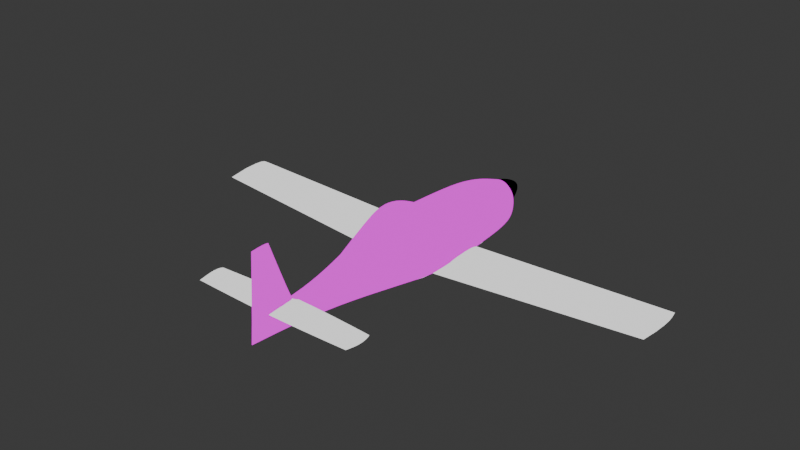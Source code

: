 # Source: model.blend  (saved by Blender 4.4.30; exported with 4.5.12 LTS)
import bpy
from mathutils import Matrix  # noqa: F401  (used for matrix-valued properties, if any)

bpy.ops.wm.read_factory_settings(use_empty=True)
scene = bpy.context.scene
scene.name = 'Scene'

# ---- collections
col_collection = bpy.data.collections.new('Collection'); scene.collection.children.link(col_collection)

# ---- images (referenced by path relative to the original .blend; pixels are not part of the script)
import os
ASSET_DIR = os.environ.get("B2B_ASSET_DIR", "")  # directory of the original .blend (textures are referenced by path, not embedded)
HERE = os.path.dirname(os.path.abspath(__file__))  # packed textures are extracted next to this script under _unpacked/

def load_image(name, relpath, width, height, colorspace="sRGB"):
    """Load a texture the original file referenced (path relative to the .blend, or extracted next to this script)."""
    p = next((c for c in (os.path.join(HERE, relpath), os.path.join(ASSET_DIR, relpath)) if relpath and os.path.exists(c)), "")
    if p:
        img = bpy.data.images.load(p, check_existing=True)
        img.name = name
    else:  # same state as the original file: an image datablock whose file is absent (Cycles renders it pink)
        img = bpy.data.images.new(name, width, height)
        img.source = "FILE"
        img.filepath = "//" + (relpath or name)
    img.colorspace_settings.name = colorspace
    return img
img_texture_png = load_image('texture.png', 'texture.png', 1024, 1024, 'sRGB')

# ---- materials (node trees are filled in below, after node groups)
mat_spinner = bpy.data.materials.new('Spinner')
mat_spinner.diffuse_color = (1.0, 0.0, 0.0, 1.0)
mat_texture = bpy.data.materials.new('Texture')
mat_texture.diffuse_color = (0.0, 1.0, 0.0, 1.0)
mat_canopy = bpy.data.materials.new('Canopy')
mat_canopy.diffuse_color = (0.0, 0.0, 1.0, 1.0)
mat_wing = bpy.data.materials.new('Wing')
mat_wing.diffuse_color = (1.0, 1.0, 0.0, 1.0)
mat_horizontalstabilizer = bpy.data.materials.new('HorizontalStabilizer')
mat_horizontalstabilizer.diffuse_color = (0.0, 1.0, 1.0, 1.0)

# ---- material node trees
mat_spinner.use_nodes = True; mat_spinner.node_tree.nodes.clear()
_N = mat_spinner.node_tree.nodes; _L = mat_spinner.node_tree.links
n0 = _N.new('ShaderNodeOutputMaterial'); n0.name = 'Material Output'; n0.location = (300, 300)
n1 = _N.new('ShaderNodeEmission'); n1.name = 'Emission'; n1.location = (10, 300)
n1.inputs[0].default_value = (0.0, 0.0, 0.0, 1.0)
_L.new(n1.outputs[0], n0.inputs[0])
n0.is_active_output = True
mat_texture.use_nodes = True; mat_texture.node_tree.nodes.clear()
_N = mat_texture.node_tree.nodes; _L = mat_texture.node_tree.links
n0 = _N.new('ShaderNodeOutputMaterial'); n0.name = 'Material Output'; n0.location = (300, 300)
n1 = _N.new('ShaderNodeEmission'); n1.name = 'Emission'; n1.location = (10, 300)
n1.inputs[0].default_value = (0.0, 1.0, 0.0, 1.0)
n2 = _N.new('ShaderNodeTexImage'); n2.name = 'Image Texture'; n2.location = (-25, 105)
n2.image = img_texture_png
n3 = _N.new('ShaderNodeEmission'); n3.name = 'Emission.001'; n3.location = (292, 104)
n4 = _N.new('ShaderNodeOutputMaterial'); n4.name = 'Material Output.001'; n4.location = (476, 109)
_L.new(n1.outputs[0], n0.inputs[0])
_L.new(n2.outputs[0], n3.inputs[0])
_L.new(n3.outputs[0], n4.inputs[0])
n4.is_active_output = True
mat_canopy.use_nodes = True; mat_canopy.node_tree.nodes.clear()
_N = mat_canopy.node_tree.nodes; _L = mat_canopy.node_tree.links
n0 = _N.new('ShaderNodeOutputMaterial'); n0.name = 'Material Output'; n0.location = (300, 300)
n1 = _N.new('ShaderNodeEmission'); n1.name = 'Emission'; n1.location = (10, 300)
n1.inputs[0].default_value = (0.0, 0.0, 1.0, 1.0)
_L.new(n1.outputs[0], n0.inputs[0])
n0.is_active_output = True
mat_wing.use_nodes = True; mat_wing.node_tree.nodes.clear()
_N = mat_wing.node_tree.nodes; _L = mat_wing.node_tree.links
n0 = _N.new('ShaderNodeOutputMaterial'); n0.name = 'Material Output'; n0.location = (300, 300)
n1 = _N.new('ShaderNodeEmission'); n1.name = 'Emission'; n1.location = (10, 300)
_L.new(n1.outputs[0], n0.inputs[0])
n0.is_active_output = True
mat_horizontalstabilizer.use_nodes = True; mat_horizontalstabilizer.node_tree.nodes.clear()
_N = mat_horizontalstabilizer.node_tree.nodes; _L = mat_horizontalstabilizer.node_tree.links
n0 = _N.new('ShaderNodeOutputMaterial'); n0.name = 'Material Output'; n0.location = (300, 300)
n1 = _N.new('ShaderNodeEmission'); n1.name = 'Emission'; n1.location = (10, 300)
_L.new(n1.outputs[0], n0.inputs[0])
n0.is_active_output = True

# ---- world
world_world = bpy.data.worlds.new('World'); scene.world = world_world
world_world.use_nodes = True; world_world.node_tree.nodes.clear()
_N = world_world.node_tree.nodes; _L = world_world.node_tree.links
n0 = _N.new('ShaderNodeOutputWorld'); n0.name = 'World Output'; n0.location = (300, 300)
n1 = _N.new('ShaderNodeBackground'); n1.name = 'Background'; n1.location = (10, 300)
n1.inputs[0].default_value = (0.05088, 0.05088, 0.05088, 1.0)
_L.new(n1.outputs[0], n0.inputs[0])
n0.is_active_output = True
world_world.color = (0.05088, 0.05088, 0.05088)
world_world.sun_shadow_jitter_overblur = 0.0

# ---- meshes
me_cube = bpy.data.meshes.new('Cube')
me_cube.from_pydata([(-24.9, 5.021, -7.821), (-24.9, 5.021, 6.793), (-23.19, 5.021, 10.66), (-11.3, 60.59, -15.21), (-23.26, 60.59, -6.108), (-17.28, 60.59, -14.22), (-21.66, 60.59, -10.31), (-23.26, 60.59, 4.206), (-11.3, 60.59, 13.37), (-21.66, 60.59, 9.169), (-17.28, 60.59, 12.39), (24.9, 5.021, -7.821), (24.9, 5.021, 6.793), (23.19, 5.021, 10.66), (23.26, 60.59, -6.108), (-18.69, -8.019, 22.41), (-7.785, -8.019, 27.29), (11.3, 60.59, -15.21), (-15.36, -8.019, 25.57), (21.66, 60.59, -10.31), (17.32, 60.47, -14.22), (-8.3, 7.216, 24.28), (-18.94, 6.294, 19.85), (11.3, 60.59, 13.37), (23.26, 60.59, 4.206), (-15.83, 6.963, 22.98), (17.28, 60.59, 12.39), (19.25, 6.294, 19.85), (8.606, 7.216, 24.28), (21.66, 60.59, 9.169), (1.966, 94.49, 9.175), (16.13, 6.963, 22.98), (-1.966, 94.49, 9.175), (8.092, -8.019, 27.29), (-5.598, 94.49, 7.67), (19.0, -8.019, 22.41), (-8.378, 94.49, 4.89), (15.67, -8.019, 25.57), (-9.882, 94.49, 1.258), (-17.01, -20.78, 20.66), (-6.819, -20.78, 25.13), (-9.882, 94.49, -2.673), (-8.378, 94.49, -6.306), (-13.89, -20.78, 23.82), (7.126, -20.78, 25.13), (-5.598, 94.49, -9.086), (17.31, -20.78, 20.66), (-1.966, 94.49, -10.59), (14.19, -20.78, 23.82), (1.966, 94.49, -10.59), (5.598, 94.49, -9.086), (8.378, 94.49, -6.306), (9.882, 94.49, -2.673), (9.882, 94.49, 1.258), (8.378, 94.49, 4.89), (5.598, 94.49, 7.67), (-8.911, 78.62, -14.3), (-20.65, 78.62, -5.468), (-14.78, 78.62, -13.3), (-19.08, 78.62, -10.09), (-20.65, 78.62, 3.016), (-8.911, 78.62, 11.78), (-19.08, 78.62, 7.59), (-14.78, 78.62, 10.78), (20.65, 78.62, -5.468), (8.911, 78.62, -14.3), (19.08, 78.62, -10.09), (14.83, 78.5, -13.3), (8.911, 78.62, 11.78), (20.65, 78.62, 3.016), (14.78, 78.62, 10.78), (19.08, 78.62, 7.59), (-6.039, 88.48, -12.53), (-16.08, 88.48, -4.127), (-11.06, 88.48, -11.58), (-14.74, 88.48, -8.594), (-16.08, 88.48, 1.966), (-6.039, 88.48, 10.37), (-14.74, 88.48, 6.435), (-11.06, 88.48, 9.42), (16.08, 88.48, -4.127), (6.039, 88.48, -12.53), (14.74, 88.48, -8.594), (11.06, 88.48, -11.58), (6.039, 88.48, 10.37), (16.08, 88.48, 1.966), (11.06, 88.48, 9.42), (14.74, 88.48, 6.435), (-2.606, -113.2, -4.217), (-0.7678, -113.2, -8.175), (-2.359, -113.2, -6.196), (-1.687, -113.2, -7.645), (-2.606, -113.2, 3.262), (0.7678, -113.2, -8.175), (2.606, -113.2, -4.217), (1.687, -113.2, -7.645), (2.359, -113.2, -6.196), (2.606, -113.2, 3.262), (-3.711e-07, -136.4, -7.73), (-3.711e-07, -136.1, -3.907), (-3.711e-07, -136.4, -7.218), (-3.711e-07, -136.3, -5.818), (-3.711e-07, -135.5, 3.316), (-4.021e-07, -135.1, 7.139), (-3.711e-07, -135.3, 5.228), (23.5, -16.09, -6.885), (23.5, -16.09, 6.723), (-11.24, -16.09, -14.09), (11.24, -16.09, -14.09), (21.86, -16.09, -10.28), (-23.5, -16.09, 6.723), (-23.5, -16.09, -6.885), (-21.86, -16.09, -10.28), (-17.37, -16.09, -13.12), (17.37, -16.09, -13.12), (21.86, -16.09, 10.32), (-21.86, -16.09, 10.32), (17.22, -43.85, 5.128), (7.904, -43.85, -11.26), (-17.22, -43.85, -5.589), (-12.56, -43.85, -10.5), (12.56, -43.85, -10.5), (-15.97, -43.85, 7.965), (17.22, -43.85, -5.589), (-7.904, -43.85, -11.26), (15.97, -43.85, -8.426), (-17.22, -43.85, 5.128), (-15.97, -43.85, -8.426), (15.97, -43.85, 7.965), (2.927, -73.79, 8.401), (9.411, -73.79, 3.84), (-6.169, -73.79, 7.79), (2.927, -73.79, -9.341), (-9.411, -73.79, -4.779), (-6.169, -73.79, -8.73), (6.169, -73.79, -8.73), (-8.542, -73.79, 6.121), (6.169, -73.79, 7.79), (9.411, -73.79, -4.779), (-2.927, -73.79, 8.401), (-2.927, -73.79, -9.341), (8.542, -73.79, -7.06), (-9.411, -73.79, 3.84), (-8.542, -73.79, -7.06), (8.542, -73.79, 6.121), (0.79, 110.5, 3.264), (-0.79, 110.5, 3.264), (-2.25, 110.5, 2.659), (-3.367, 110.5, 1.542), (-3.972, 110.5, 0.08228), (-3.972, 110.5, -1.498), (-3.367, 110.5, -2.958), (-2.25, 110.5, -4.075), (-0.79, 110.5, -4.679), (0.79, 110.5, -4.679), (2.25, 110.5, -4.075), (3.367, 110.5, -2.958), (3.972, 110.5, -1.498), (3.972, 110.5, 0.08228), (3.367, 110.5, 1.542), (2.25, 110.5, 2.659), (0.0, 113.5, -0.7077), (6.629, 102.3, -5.137), (4.429, 102.3, -7.337), (-7.819, 102.3, 0.8476), (-6.629, 102.3, 3.722), (7.819, 102.3, -2.263), (-7.819, 102.3, -2.263), (7.819, 102.3, 0.8476), (-6.629, 102.3, -5.137), (6.629, 102.3, 3.722), (-4.429, 102.3, -7.337), (4.429, 102.3, 5.921), (-1.555, 102.3, -8.527), (-1.555, 102.3, 7.112), (1.555, 102.3, 7.112), (1.555, 102.3, -8.527), (-4.429, 102.3, 5.921), (-0.7678, -124.5, 48.56), (0.7678, -124.5, 48.56), (-3.711e-07, -132.2, 48.48), (0.4548, -121.0, 48.56), (-0.5109, -121.0, 48.56), (0.0, -119.3, 48.56), (17.64, 45.43, -14.3), (-11.52, 45.41, -15.3), (11.52, 45.41, -15.3), (-22.07, 45.55, -10.68), (-17.61, 45.44, -14.3), (22.07, 45.54, -10.68), (-24.13, 5.021, -9.559), (-24.17, 12.28, -8.838), (-22.28, 37.83, -10.88), (-24.22, 14.49, -8.527), (-23.92, 23.95, -8.294), (-23.1, 33.83, -9.342), (-23.49, 30.72, -8.668), (22.28, 37.83, -10.88), (24.17, 5.021, -9.469), (24.22, 14.49, -8.527), (23.92, 23.95, -8.294), (23.49, 30.72, -8.668), (23.1, 33.83, -9.342), (22.41, -7.262, -10.87), (-22.41, -7.256, -10.87), (-6.089, 23.84, 14.14), (6.395, 23.84, 14.14), (-17.55, 17.28, 13.36), (-11.85, 22.08, 14.17), (-19.46, 5.021, 12.91), (11.85, 22.19, 14.17), (17.84, 17.36, 13.31), (19.8, 5.021, 12.71), (-19.29, -8.019, 12.29), (-18.16, -16.09, 11.83), (18.48, -16.09, 11.64), (19.61, -8.019, 12.07), (-17.55, -20.78, 11.48), (-12.83, -43.85, 9.877), (17.87, -20.78, 11.3), (13.15, -43.85, 9.683), (-3.398, -68.86, 8.675), (3.398, -68.86, 8.675), (-9.728, -59.0, 8.62), (9.909, -59.66, 8.413), (-7.788, -63.23, 8.688), (-5.194, -67.47, 8.732), (5.291, -67.47, 8.686), (8.735, -63.14, 8.694), (4.304, -99.67, 6.471), (3.905, -103.3, 5.475), (-3.895, -103.4, 5.46), (-3.034, -103.3, 7.364), (-3.605, -99.62, 6.471), (2.411, -113.2, 4.828), (3.576, -106.5, 4.87), (2.826, -110.9, 4.673), (-2.411, -113.2, 4.825), (-2.792, -110.9, 4.673), (-3.477, -106.5, 4.87), (-1.944, -117.1, 5.239), (-0.9715, -124.4, 6.402), (-1.421, -119.4, 7.198), (2.152, -115.4, 4.979), (1.949, -117.0, 5.239), (1.115, -124.4, 6.402), (1.418, -119.4, 7.198), (-2.13, -115.4, 4.979), (-1.769, -115.5, 7.821), (-1.959, -113.4, 7.962), (1.77, -115.5, 7.821), (1.959, -113.4, 7.965), (-1.404, -104.3, 7.571), (-1.721, -111.0, 8.13), (-1.307, -106.4, 7.933), (1.246, -106.4, 7.933), (1.7, -111.0, 8.13), (1.36, -104.4, 7.572), (0.0, -104.6, 7.623), (3.018, -103.3, 7.367)], [], [(210, 23, 8, 208, 205, 206), (0, 1, 7, 4), (14, 24, 12, 11), (3, 185, 188, 5), (5, 188, 187, 6), (193, 191, 190, 0, 4, 6, 187, 192, 195, 196, 194), (208, 8, 10, 207), (209, 207, 10, 9, 2), (2, 9, 7, 1), (202, 197, 189, 19, 14, 11, 198, 199, 200, 201), (211, 26, 23, 210), (211, 212, 13, 29, 26), (29, 13, 12, 24), (3, 17, 186, 185), (9, 10, 63, 62), (23, 26, 70, 68), (24, 14, 64, 69), (19, 20, 67, 66), (17, 3, 56, 65), (7, 9, 62, 60), (5, 6, 59, 58), (26, 29, 71, 70), (10, 8, 61, 63), (14, 19, 66, 64), (4, 7, 60, 57), (8, 23, 68, 61), (6, 4, 57, 59), (20, 17, 65, 67), (3, 5, 58, 56), (29, 24, 69, 71), (63, 61, 77, 79), (71, 69, 85, 87), (62, 63, 79, 78), (65, 56, 72, 81), (60, 62, 78, 76), (57, 60, 76, 73), (67, 65, 81, 83), (61, 68, 84, 77), (66, 67, 83, 82), (56, 58, 74, 72), (69, 64, 80, 85), (64, 66, 82, 80), (58, 59, 75, 74), (68, 70, 86, 84), (59, 57, 73, 75), (70, 71, 87, 86), (84, 86, 55, 30), (86, 87, 54, 55), (87, 85, 53, 54), (85, 80, 52, 53), (80, 82, 51, 52), (82, 83, 50, 51), (83, 81, 49, 50), (81, 72, 47, 49), (72, 74, 45, 47), (74, 75, 42, 45), (75, 73, 41, 42), (73, 76, 38, 41), (76, 78, 36, 38), (78, 79, 34, 36), (79, 77, 32, 34), (77, 84, 30, 32), (138, 130, 97, 94), (140, 132, 93, 89), (141, 138, 94, 96), (142, 133, 88, 92), (143, 134, 91, 90), (132, 135, 95, 93), (230, 144, 137, 259, 229), (233, 232, 131, 136, 231), (133, 143, 90, 88), (234, 97, 130, 144, 230, 235, 236), (135, 141, 96, 95), (134, 140, 89, 91), (231, 136, 142, 92, 237, 238, 239), (88, 90, 101, 99), (241, 240, 104, 103, 242), (104, 102, 97, 234, 243, 244), (103, 104, 244, 245, 246), (89, 93, 98), (247, 237, 92, 102, 104, 240), (92, 88, 99, 102), (93, 95, 100, 98), (95, 96, 101, 100), (91, 89, 98, 100), (94, 97, 102, 99), (96, 94, 99, 101), (90, 91, 100, 101), (2, 1, 110, 116), (12, 13, 115, 106), (204, 112, 111, 0, 190), (213, 209, 2, 116, 214), (216, 215, 115, 13, 212), (1, 0, 111, 110), (198, 11, 105, 109, 203), (11, 12, 106, 105), (116, 110, 126, 122), (113, 107, 124, 120), (114, 109, 125, 121), (106, 115, 128, 117), (111, 112, 127, 119), (217, 214, 116, 122, 218), (220, 128, 115, 215, 219), (108, 114, 121, 118), (112, 113, 120, 127), (110, 111, 119, 126), (109, 105, 123, 125), (107, 108, 118, 124), (105, 106, 117, 123), (122, 126, 142, 136), (120, 124, 140, 134), (121, 125, 141, 135), (117, 128, 144, 130), (119, 127, 143, 133), (139, 129, 222, 221), (223, 218, 122, 136, 131, 225), (224, 228, 137, 144, 128, 220), (118, 121, 135, 132), (127, 120, 134, 143), (126, 119, 133, 142), (125, 123, 138, 141), (124, 118, 132, 140), (226, 225, 131, 139, 221), (123, 117, 130, 138), (227, 222, 129, 137, 228), (162, 163, 155, 156), (164, 165, 148, 149), (166, 162, 156, 157), (167, 164, 149, 150), (168, 166, 157, 158), (169, 167, 150, 151), (170, 168, 158, 159), (171, 169, 151, 152), (172, 170, 159, 160), (173, 171, 152, 153), (174, 175, 145, 146), (175, 172, 160, 145), (176, 173, 153, 154), (177, 174, 146, 147), (163, 176, 154, 155), (165, 177, 147, 148), (153, 152, 161), (146, 145, 161), (145, 160, 161), (154, 153, 161), (147, 146, 161), (155, 154, 161), (148, 147, 161), (156, 155, 161), (149, 148, 161), (157, 156, 161), (150, 149, 161), (158, 157, 161), (151, 150, 161), (159, 158, 161), (152, 151, 161), (160, 159, 161), (36, 34, 177, 165), (50, 49, 176, 163), (34, 32, 174, 177), (49, 47, 173, 176), (30, 55, 172, 175), (32, 30, 175, 174), (47, 45, 171, 173), (55, 54, 170, 172), (45, 42, 169, 171), (54, 53, 168, 170), (42, 41, 167, 169), (53, 52, 166, 168), (41, 38, 164, 167), (52, 51, 162, 166), (38, 36, 165, 164), (51, 50, 163, 162), (180, 178, 249, 248, 242, 103), (250, 251, 179, 180, 103, 246), (139, 131, 232, 252), (182, 254, 253, 249, 178), (255, 181, 179, 251, 256), (257, 129, 139, 252, 258), (259, 137, 129, 257), (258, 183, 181, 255), (182, 178, 180, 179, 181, 183), (183, 258, 254, 182), (184, 186, 17, 20), (189, 184, 20, 19), (217, 39, 15, 213, 214), (22, 207, 209), (33, 16, 40, 44), (223, 39, 217, 218), (211, 27, 212), (215, 216, 35, 46, 219), (15, 22, 209, 213), (212, 27, 35, 216), (16, 33, 28, 21), (205, 21, 28, 206), (219, 46, 224, 220), (22, 15, 18, 25), (25, 18, 16, 21), (35, 27, 31, 37), (37, 31, 28, 33), (25, 208, 207, 22), (208, 25, 21, 205), (210, 31, 27, 211), (28, 31, 210, 206), (46, 35, 37, 48), (48, 37, 33, 44), (15, 39, 43, 18), (18, 43, 40, 16), (224, 46, 48, 228), (228, 48, 44, 227), (226, 40, 43, 225), (225, 43, 39, 223), (226, 221, 222, 227, 44, 40)])
me_cube.polygons.foreach_set('material_index', [1, 1, 1, 1, 1, 1, 1, 1, 1, 1, 1, 1, 1, 1, 1, 1, 1, 1, 1, 1, 1, 1, 1, 1, 1, 1, 1, 1, 1, 1, 1, 1, 1, 1, 1, 1, 1, 1, 1, 1, 1, 1, 1, 1, 1, 1, 1, 1, 1, 1, 1, 1, 1, 1, 1, 1, 1, 1, 1, 1, 1, 1, 1, 1, 1, 1, 1, 1, 1, 1, 1, 1, 1, 1, 1, 1, 1, 1, 1, 1, 1, 1, 1, 1, 1, 1, 1, 1, 1, 1, 1, 1, 1, 1, 1, 1, 1, 1, 1, 1, 1, 1, 1, 1, 1, 1, 1, 1, 1, 1, 1, 1, 1, 1, 1, 1, 1, 1, 1, 1, 1, 1, 1, 1, 1, 0, 0, 0, 0, 0, 0, 0, 0, 0, 0, 0, 0, 0, 0, 0, 0, 0, 0, 0, 0, 0, 0, 0, 0, 0, 0, 0, 0, 0, 0, 0, 0, 0, 0, 0, 0, 0, 0, 0, 0, 0, 0, 0, 0, 0, 0, 0, 0, 1, 1, 1, 1, 1, 1, 1, 1, 1, 1, 1, 1, 1, 1, 1, 1, 1, 1, 1, 1, 1, 1, 1, 1, 1, 1, 1, 1, 1, 1, 1, 1, 1, 1, 1, 1, 1, 1, 1, 1])
_k = {(206, 210): 1.0, (205, 208): 1.0, (205, 206): 1.0, (185, 188): 1.0, (187, 188): 1.0, (193, 194): 1.0, (191, 193): 1.0, (190, 191): 1.0, (187, 192): 1.0, (192, 195): 1.0, (195, 196): 1.0, (194, 196): 1.0, (207, 208): 1.0, (207, 209): 1.0, (201, 202): 1.0, (197, 202): 1.0, (189, 197): 1.0, (198, 199): 1.0, (199, 200): 1.0, (200, 201): 1.0, (210, 211): 1.0, (211, 212): 1.0, (185, 186): 1.0, (30, 55): 1.0, (54, 55): 1.0, (53, 54): 1.0, (52, 53): 1.0, (51, 52): 1.0, (50, 51): 1.0, (49, 50): 1.0, (47, 49): 1.0, (45, 47): 1.0, (42, 45): 1.0, (41, 42): 1.0, (38, 41): 1.0, (36, 38): 1.0, (34, 36): 1.0, (32, 34): 1.0, (30, 32): 1.0, (231, 239): 1.0, (229, 230): 1.0, (232, 233): 1.0, (231, 233): 1.0, (230, 235): 1.0, (235, 236): 1.0, (234, 236): 1.0, (237, 238): 1.0, (238, 239): 1.0, (99, 101): 1.0, (240, 241): 1.0, (103, 104): 1.0, (241, 242): 1.0, (102, 104): 1.0, (234, 243): 1.0, (243, 244): 1.0, (244, 245): 1.0, (245, 246): 1.0, (237, 247): 1.0, (240, 247): 1.0, (99, 102): 1.0, (98, 100): 1.0, (100, 101): 1.0, (190, 204): 1.0, (112, 204): 1.0, (213, 214): 1.0, (209, 213): 1.0, (212, 216): 1.0, (215, 216): 1.0, (198, 203): 1.0, (109, 203): 1.0, (107, 113): 1.0, (109, 114): 1.0, (217, 218): 1.0, (214, 217): 1.0, (219, 220): 1.0, (215, 219): 1.0, (108, 114): 1.0, (112, 113): 1.0, (107, 108): 1.0, (221, 222): 1.0, (223, 225): 1.0, (218, 223): 1.0, (220, 224): 1.0, (224, 228): 1.0, (221, 226): 1.0, (225, 226): 1.0, (227, 228): 1.0, (222, 227): 1.0, (103, 180): 1.0, (178, 180): 1.0, (248, 249): 1.0, (242, 248): 1.0, (250, 251): 1.0, (179, 180): 1.0, (246, 250): 1.0, (178, 182): 1.0, (253, 254): 1.0, (249, 253): 1.0, (255, 256): 1.0, (179, 181): 1.0, (251, 256): 1.0, (257, 258): 1.0, (252, 258): 1.0, (257, 259): 1.0, (181, 183): 1.0, (182, 183): 1.0, (184, 186): 1.0, (184, 189): 1.0, (255, 258): 1.0, (229, 259): 1.0, (254, 258): 1.0, (232, 252): 1.0}
me_cube.attributes.new('crease_edge', 'FLOAT', 'EDGE').data.foreach_set('value', [_k.get((min(e.vertices), max(e.vertices)), 0.0) for e in me_cube.edges])
_uv = me_cube.uv_layers.new(name='UVMap')
_uv.uv.foreach_set('vector', [0.2469, 0.6611, 0.2393, 0.8229, 0.1515, 0.8224, 0.1466, 0.6612, 0.1717, 0.6696, 0.2209, 0.667, 0.01008, 0.5907, 0.07184, 0.606, 0.08456, 0.8267, 0.04073, 0.835, 0.3508, 0.8373, 0.3067, 0.8282, 0.3227, 0.6055, 0.3855, 0.5908, 0.6392, 0.8319, 0.6413, 0.7694, 0.6672, 0.7702, 0.664, 0.8326, 0.664, 0.8326, 0.6672, 0.7702, 0.6911, 0.7716, 0.688, 0.8341, 0.01048, 0.632, 0.008115, 0.6225, 0.001891, 0.5872, 0.01008, 0.5907, 0.04073, 0.835, 0.02093, 0.8393, 0.01262, 0.7708, 0.008549, 0.7365, 0.01434, 0.7179, 0.0163, 0.7036, 0.01533, 0.6733, 0.1466, 0.6612, 0.1515, 0.8224, 0.1276, 0.8226, 0.1204, 0.6393, 0.1055, 0.611, 0.1204, 0.6393, 0.1276, 0.8226, 0.1061, 0.8238, 0.08897, 0.61, 0.08897, 0.61, 0.1061, 0.8238, 0.08456, 0.8267, 0.07184, 0.606, 0.3792, 0.7193, 0.3848, 0.7382, 0.3802, 0.7728, 0.3707, 0.842, 0.3508, 0.8373, 0.3855, 0.5908, 0.3935, 0.5873, 0.3845, 0.6325, 0.3789, 0.6742, 0.3775, 0.7048, 0.2748, 0.6392, 0.2635, 0.8235, 0.2393, 0.8229, 0.2469, 0.6611, 0.2748, 0.6392, 0.2902, 0.6105, 0.3054, 0.6094, 0.2851, 0.825, 0.2635, 0.8235, 0.2851, 0.825, 0.3054, 0.6094, 0.3227, 0.6055, 0.3067, 0.8282, 0.6392, 0.8319, 0.5473, 0.8316, 0.5454, 0.7694, 0.6413, 0.7694, 0.1061, 0.8238, 0.1276, 0.8226, 0.1364, 0.8933, 0.1156, 0.8946, 0.2393, 0.8229, 0.2635, 0.8235, 0.2535, 0.8943, 0.2302, 0.8946, 0.3067, 0.8282, 0.3508, 0.8373, 0.3257, 0.913, 0.2928, 0.9007, 0.4987, 0.8336, 0.5225, 0.8316, 0.5336, 0.904, 0.5121, 0.907, 0.5473, 0.8316, 0.6392, 0.8319, 0.6285, 0.9044, 0.5576, 0.904, 0.08456, 0.8267, 0.1061, 0.8238, 0.1156, 0.8946, 0.09717, 0.899, 0.664, 0.8326, 0.688, 0.8341, 0.6741, 0.9079, 0.6524, 0.9052, 0.2635, 0.8235, 0.2851, 0.825, 0.2743, 0.896, 0.2535, 0.8943, 0.1276, 0.8226, 0.1515, 0.8224, 0.1597, 0.8939, 0.1364, 0.8933, 0.3508, 0.8373, 0.3707, 0.842, 0.3458, 0.9229, 0.3257, 0.913, 0.04073, 0.835, 0.08456, 0.8267, 0.09717, 0.899, 0.06429, 0.9107, 0.1515, 0.8224, 0.2393, 0.8229, 0.2302, 0.8946, 0.1597, 0.8939, 0.02093, 0.8393, 0.04073, 0.835, 0.06429, 0.9107, 0.04412, 0.9201, 0.5225, 0.8316, 0.5473, 0.8316, 0.5576, 0.904, 0.5336, 0.904, 0.6392, 0.8319, 0.664, 0.8326, 0.6524, 0.9052, 0.6285, 0.9044, 0.2851, 0.825, 0.3067, 0.8282, 0.2928, 0.9007, 0.2743, 0.896, 0.1364, 0.8933, 0.1597, 0.8939, 0.1683, 0.9352, 0.1476, 0.9333, 0.2743, 0.896, 0.2928, 0.9007, 0.278, 0.9421, 0.2603, 0.9356, 0.1156, 0.8946, 0.1364, 0.8933, 0.1476, 0.9333, 0.1289, 0.9343, 0.5576, 0.904, 0.6285, 0.9044, 0.6171, 0.9444, 0.5685, 0.944, 0.09717, 0.899, 0.1156, 0.8946, 0.1289, 0.9343, 0.1111, 0.9405, 0.06429, 0.9107, 0.09717, 0.899, 0.1111, 0.9405, 0.08789, 0.952, 0.5336, 0.904, 0.5576, 0.904, 0.5685, 0.944, 0.5482, 0.9442, 0.1597, 0.8939, 0.2302, 0.8946, 0.2203, 0.9357, 0.1683, 0.9352, 0.5121, 0.907, 0.5336, 0.904, 0.5482, 0.9442, 0.5294, 0.9486, 0.6285, 0.9044, 0.6524, 0.9052, 0.6374, 0.9449, 0.6171, 0.9444, 0.2928, 0.9007, 0.3257, 0.913, 0.3012, 0.9541, 0.278, 0.9421, 0.3257, 0.913, 0.3458, 0.9229, 0.3185, 0.9667, 0.3012, 0.9541, 0.6524, 0.9052, 0.6741, 0.9079, 0.6563, 0.9494, 0.6374, 0.9449, 0.2302, 0.8946, 0.2535, 0.8943, 0.2415, 0.9342, 0.2203, 0.9357, 0.04412, 0.9201, 0.06429, 0.9107, 0.08789, 0.952, 0.07036, 0.9642, 0.2535, 0.8943, 0.2743, 0.896, 0.2603, 0.9356, 0.2415, 0.9342, 0.2203, 0.9357, 0.2415, 0.9342, 0.2229, 0.9663, 0.2035, 0.9655, 0.2415, 0.9342, 0.2603, 0.9356, 0.2418, 0.9698, 0.2229, 0.9663, 0.2603, 0.9356, 0.278, 0.9421, 0.2597, 0.9764, 0.2418, 0.9698, 0.278, 0.9421, 0.3012, 0.9541, 0.2758, 0.9863, 0.2597, 0.9764, 0.3012, 0.9541, 0.3185, 0.9667, 0.2896, 0.9994, 0.2758, 0.9863, 0.5294, 0.9486, 0.5482, 0.9442, 0.5681, 0.9724, 0.5526, 0.9782, 0.5482, 0.9442, 0.5685, 0.944, 0.5845, 0.9703, 0.5681, 0.9724, 0.5685, 0.944, 0.6171, 0.9444, 0.6008, 0.9707, 0.5845, 0.9703, 0.6171, 0.9444, 0.6374, 0.9449, 0.6172, 0.973, 0.6008, 0.9707, 0.6374, 0.9449, 0.6563, 0.9494, 0.6327, 0.9789, 0.6172, 0.973, 0.07036, 0.9642, 0.08789, 0.952, 0.1126, 0.9845, 0.09867, 0.9973, 0.08789, 0.952, 0.1111, 0.9405, 0.1288, 0.9749, 0.1126, 0.9845, 0.1111, 0.9405, 0.1289, 0.9343, 0.1467, 0.9686, 0.1288, 0.9749, 0.1289, 0.9343, 0.1476, 0.9333, 0.1656, 0.9653, 0.1467, 0.9686, 0.1476, 0.9333, 0.1683, 0.9352, 0.1849, 0.9645, 0.1656, 0.9653, 0.1683, 0.9352, 0.2203, 0.9357, 0.2035, 0.9655, 0.1849, 0.9645, 0.3088, 0.266, 0.2641, 0.2729, 0.2284, 0.1016, 0.2671, 0.09784, 0.6071, 0.2566, 0.5832, 0.2566, 0.592, 0.09494, 0.5983, 0.09494, 0.3218, 0.2634, 0.3088, 0.266, 0.2671, 0.09784, 0.2775, 0.09668, 0.1271, 0.2736, 0.08227, 0.2675, 0.1199, 0.0989, 0.1586, 0.1021, 0.6324, 0.2559, 0.6206, 0.2565, 0.6026, 0.09488, 0.6091, 0.09448, 0.5832, 0.2566, 0.5697, 0.2565, 0.5877, 0.09489, 0.592, 0.09494, 0.2191, 0.1454, 0.2495, 0.274, 0.2309, 0.2748, 0.209, 0.1468, 0.2174, 0.1618, 0.1733, 0.1623, 0.1798, 0.1472, 0.1604, 0.2751, 0.1416, 0.2746, 0.1685, 0.1451, 0.08227, 0.2675, 0.06929, 0.265, 0.1095, 0.09788, 0.1199, 0.0989, 0.22, 0.1022, 0.2284, 0.1016, 0.2641, 0.2729, 0.2495, 0.274, 0.2191, 0.1454, 0.2209, 0.1312, 0.2222, 0.1119, 0.5697, 0.2565, 0.5579, 0.2559, 0.5812, 0.09448, 0.5877, 0.09489, 0.6206, 0.2565, 0.6071, 0.2566, 0.5983, 0.09494, 0.6026, 0.09488, 0.1685, 0.1451, 0.1416, 0.2746, 0.1271, 0.2736, 0.1586, 0.1021, 0.167, 0.1026, 0.1651, 0.1123, 0.167, 0.1316, 0.1199, 0.0989, 0.1095, 0.09788, 0.1323, 0.002762, 0.1409, 0.003726, 0.1821, 0.05596, 0.171, 0.08632, 0.182, 0.008297, 0.1906, 0.009247, 0.1836, 0.07738, 0.2028, 0.008106, 0.2114, 0.00712, 0.2284, 0.1016, 0.22, 0.1022, 0.2179, 0.09276, 0.2155, 0.08611, 0.1942, 0.009091, 0.2028, 0.008106, 0.2155, 0.08611, 0.2037, 0.05568, 0.2027, 0.07695, 0.5983, 0.09494, 0.592, 0.09494, 0.5951, 2.135e-08, 0.1689, 0.09317, 0.167, 0.1026, 0.1586, 0.1021, 0.1734, 0.007341, 0.182, 0.008297, 0.171, 0.08632, 0.1586, 0.1021, 0.1199, 0.0989, 0.1409, 0.003726, 0.1734, 0.007341, 0.592, 0.09494, 0.5877, 0.09489, 0.593, 7.272e-05, 0.5951, 2.135e-08, 0.5877, 0.09489, 0.5812, 0.09448, 0.5873, 0.0001387, 0.593, 7.272e-05, 0.6026, 0.09488, 0.5983, 0.09494, 0.5951, 2.135e-08, 0.5972, 7.157e-05, 0.2671, 0.09784, 0.2284, 0.1016, 0.2114, 0.00712, 0.2437, 0.003396, 0.2775, 0.09668, 0.2671, 0.09784, 0.2437, 0.003396, 0.255, 0.002433, 0.6091, 0.09448, 0.6026, 0.09488, 0.5972, 7.157e-05, 0.6029, 0.0001345, 0.08897, 0.61, 0.07184, 0.606, 0.07631, 0.5093, 0.09121, 0.5111, 0.3227, 0.6055, 0.3054, 0.6094, 0.3036, 0.51, 0.3186, 0.5082, -0.0003976, 0.5351, 0.007101, 0.4959, 0.02259, 0.5, 0.01008, 0.5907, 0.001891, 0.5872, 0.1035, 0.5408, 0.1055, 0.611, 0.08897, 0.61, 0.09121, 0.5111, 0.1058, 0.5116, 0.2926, 0.54, 0.2902, 0.5106, 0.3036, 0.51, 0.3054, 0.6094, 0.2902, 0.6105, 0.07184, 0.606, 0.01008, 0.5907, 0.02259, 0.5, 0.07631, 0.5093, 0.3935, 0.5873, 0.3855, 0.5908, 0.373, 0.4985, 0.3887, 0.4944, 0.3963, 0.5343, 0.3855, 0.5908, 0.3227, 0.6055, 0.3186, 0.5082, 0.373, 0.4985, 0.09121, 0.5111, 0.07631, 0.5093, 0.09969, 0.3977, 0.1129, 0.3997, 0.6657, 0.4919, 0.6406, 0.4922, 0.6273, 0.3791, 0.6465, 0.3788, 0.5248, 0.4919, 0.5034, 0.4903, 0.5278, 0.3778, 0.544, 0.3789, 0.3186, 0.5082, 0.3036, 0.51, 0.2812, 0.3993, 0.2944, 0.3973, 0.02259, 0.5, 0.007101, 0.4959, 0.04147, 0.3854, 0.05425, 0.3887, 0.1086, 0.4949, 0.1058, 0.5116, 0.09121, 0.5111, 0.1129, 0.3997, 0.1282, 0.4009, 0.2673, 0.4003, 0.2812, 0.3993, 0.3036, 0.51, 0.2902, 0.5106, 0.2872, 0.4938, 0.5499, 0.4922, 0.5248, 0.4919, 0.544, 0.3789, 0.5632, 0.3791, 0.6872, 0.4903, 0.6657, 0.4919, 0.6465, 0.3788, 0.6626, 0.3778, 0.07631, 0.5093, 0.02259, 0.5, 0.05425, 0.3887, 0.09969, 0.3977, 0.3887, 0.4944, 0.373, 0.4985, 0.3398, 0.3884, 0.3525, 0.385, 0.6406, 0.4922, 0.5499, 0.4922, 0.5632, 0.3791, 0.6273, 0.3791, 0.373, 0.4985, 0.3186, 0.5082, 0.2944, 0.3973, 0.3398, 0.3884, 0.1129, 0.3997, 0.09969, 0.3977, 0.1271, 0.2736, 0.1416, 0.2746, 0.6465, 0.3788, 0.6273, 0.3791, 0.6071, 0.2566, 0.6206, 0.2565, 0.544, 0.3789, 0.5278, 0.3778, 0.5579, 0.2559, 0.5697, 0.2565, 0.2944, 0.3973, 0.2812, 0.3993, 0.2495, 0.274, 0.2641, 0.2729, 0.05425, 0.3887, 0.04147, 0.3854, 0.06929, 0.265, 0.08227, 0.2675, 0.1789, 0.2754, 0.2124, 0.2753, 0.2123, 0.2975, 0.1793, 0.2978, 0.1481, 0.3409, 0.1282, 0.4009, 0.1129, 0.3997, 0.1416, 0.2746, 0.1604, 0.2751, 0.1578, 0.3227, 0.246, 0.3372, 0.2384, 0.3226, 0.2309, 0.2748, 0.2495, 0.274, 0.2812, 0.3993, 0.2673, 0.4003, 0.5632, 0.3791, 0.544, 0.3789, 0.5697, 0.2565, 0.5832, 0.2566, 0.6626, 0.3778, 0.6465, 0.3788, 0.6206, 0.2565, 0.6324, 0.2559, 0.09969, 0.3977, 0.05425, 0.3887, 0.08227, 0.2675, 0.1271, 0.2736, 0.3525, 0.385, 0.3398, 0.3884, 0.3088, 0.266, 0.3218, 0.2634, 0.6273, 0.3791, 0.5632, 0.3791, 0.5832, 0.2566, 0.6071, 0.2566, 0.1705, 0.3044, 0.1578, 0.3227, 0.1604, 0.2751, 0.1789, 0.2754, 0.1793, 0.2978, 0.3398, 0.3884, 0.2944, 0.3973, 0.2641, 0.2729, 0.3088, 0.266, 0.2216, 0.3037, 0.2123, 0.2975, 0.2124, 0.2753, 0.2309, 0.2748, 0.2384, 0.3226, 0.9049, 0.8242, 0.9155, 0.8167, 0.9352, 0.8465, 0.9308, 0.8511, 0.8767, 0.9401, 0.8645, 0.9363, 0.8799, 0.9027, 0.8857, 0.9052, 0.8287, 0.941, 0.8166, 0.9373, 0.8317, 0.9032, 0.8377, 0.9058, 0.8891, 0.9422, 0.8767, 0.9401, 0.8857, 0.9052, 0.8918, 0.9063, 0.8411, 0.9431, 0.8287, 0.941, 0.8377, 0.9058, 0.8439, 0.9068, 0.9019, 0.9425, 0.8891, 0.9422, 0.8918, 0.9063, 0.8981, 0.9058, 0.8537, 0.9435, 0.8411, 0.9431, 0.8439, 0.9068, 0.8504, 0.9063, 0.9509, 0.8053, 0.9638, 0.8053, 0.9584, 0.8422, 0.9522, 0.8411, 0.8362, 0.841, 0.8255, 0.8335, 0.8514, 0.8065, 0.8558, 0.8111, 0.9385, 0.8074, 0.9509, 0.8053, 0.9522, 0.8411, 0.9461, 0.8415, 0.8593, 0.8504, 0.8474, 0.8466, 0.8609, 0.8143, 0.8666, 0.8161, 0.8474, 0.8466, 0.8362, 0.841, 0.8558, 0.8111, 0.8609, 0.8143, 0.9267, 0.8111, 0.9385, 0.8074, 0.9461, 0.8415, 0.9404, 0.8433, 0.8716, 0.8522, 0.8593, 0.8504, 0.8666, 0.8161, 0.8727, 0.8165, 0.9155, 0.8167, 0.9267, 0.8111, 0.9404, 0.8433, 0.9352, 0.8465, 0.8846, 0.8522, 0.8716, 0.8522, 0.8727, 0.8165, 0.8789, 0.8154, 0.9461, 0.8415, 0.9522, 0.8411, 0.9493, 0.8613, 0.8666, 0.8161, 0.8609, 0.8143, 0.8698, 0.7964, 0.8609, 0.8143, 0.8558, 0.8111, 0.8698, 0.7964, 0.9404, 0.8433, 0.9461, 0.8415, 0.9493, 0.8613, 0.8727, 0.8165, 0.8666, 0.8161, 0.8698, 0.7964, 0.9352, 0.8465, 0.9404, 0.8433, 0.9493, 0.8613, 0.8789, 0.8154, 0.8727, 0.8165, 0.8698, 0.7964, 0.9308, 0.8511, 0.9352, 0.8465, 0.9493, 0.8613, 0.8857, 0.9052, 0.8799, 0.9027, 0.8921, 0.8861, 0.8377, 0.9058, 0.8317, 0.9032, 0.8442, 0.8861, 0.8918, 0.9063, 0.8857, 0.9052, 0.8921, 0.8861, 0.8439, 0.9068, 0.8377, 0.9058, 0.8442, 0.8861, 0.8981, 0.9058, 0.8918, 0.9063, 0.8921, 0.8861, 0.8504, 0.9063, 0.8439, 0.9068, 0.8442, 0.8861, 0.9522, 0.8411, 0.9584, 0.8422, 0.9493, 0.8613, 0.8558, 0.8111, 0.8514, 0.8065, 0.8698, 0.7964, 0.8846, 0.8861, 0.868, 0.8853, 0.8716, 0.8522, 0.8846, 0.8522, 0.8994, 0.7876, 0.9145, 0.7804, 0.9267, 0.8111, 0.9155, 0.8167, 0.868, 0.8853, 0.8515, 0.8824, 0.8593, 0.8504, 0.8716, 0.8522, 0.9145, 0.7804, 0.9305, 0.7752, 0.9385, 0.8074, 0.9267, 0.8111, 0.8355, 0.8774, 0.8202, 0.8703, 0.8362, 0.841, 0.8474, 0.8466, 0.8515, 0.8824, 0.8355, 0.8774, 0.8474, 0.8466, 0.8593, 0.8504, 0.9305, 0.7752, 0.947, 0.7723, 0.9509, 0.8053, 0.9385, 0.8074, 0.8202, 0.8703, 0.806, 0.8615, 0.8255, 0.8335, 0.8362, 0.841, 0.947, 0.7723, 0.9638, 0.7713, 0.9638, 0.8053, 0.9509, 0.8053, 0.8537, 0.9764, 0.8377, 0.9756, 0.8411, 0.9431, 0.8537, 0.9435, 0.9019, 0.9758, 0.8856, 0.9749, 0.8891, 0.9422, 0.9019, 0.9425, 0.8377, 0.9756, 0.8216, 0.973, 0.8287, 0.941, 0.8411, 0.9431, 0.8856, 0.9749, 0.8694, 0.9723, 0.8767, 0.9401, 0.8891, 0.9422, 0.8216, 0.973, 0.806, 0.9686, 0.8166, 0.9373, 0.8287, 0.941, 0.8694, 0.9723, 0.8537, 0.9679, 0.8645, 0.9363, 0.8767, 0.9401, 0.8854, 0.7964, 0.8994, 0.7876, 0.9155, 0.8167, 0.9049, 0.8242, 0.7116, 0.6967, 0.6799, 0.697, 0.6353, 0.5317, 0.6438, 0.5311, 0.6598, 0.5287, 0.7241, 0.5287, 0.5396, 0.5312, 0.5481, 0.5317, 0.5035, 0.697, 0.4718, 0.6968, 0.4593, 0.5287, 0.5235, 0.5287, 0.1789, 0.2754, 0.1604, 0.2751, 0.1798, 0.1472, 0.1877, 0.1426, 0.6657, 0.697, 0.6069, 0.5316, 0.6253, 0.5324, 0.6353, 0.5317, 0.6799, 0.697, 0.5766, 0.5317, 0.5178, 0.697, 0.5035, 0.697, 0.5481, 0.5317, 0.5581, 0.5324, 0.2008, 0.1423, 0.2124, 0.2753, 0.1789, 0.2754, 0.1877, 0.1426, 0.1943, 0.1414, 0.209, 0.1468, 0.2309, 0.2748, 0.2124, 0.2753, 0.2008, 0.1423, 0.5856, 0.531, 0.525, 0.6971, 0.5178, 0.697, 0.5766, 0.5317, 0.5167, 0.7159, 0.5025, 0.7171, 0.471, 0.7145, 0.5025, 0.7109, 0.5168, 0.7119, 0.5237, 0.7137, 0.6584, 0.6971, 0.5976, 0.531, 0.6069, 0.5316, 0.6657, 0.697, 0.5196, 0.7701, 0.5454, 0.7694, 0.5473, 0.8316, 0.5225, 0.8316, 0.4959, 0.7714, 0.5196, 0.7701, 0.5225, 0.8316, 0.4987, 0.8336, 0.1086, 0.4949, 0.1384, 0.5024, 0.1361, 0.5434, 0.1035, 0.5408, 0.1058, 0.5116, 0.1267, 0.6113, 0.1204, 0.6393, 0.1055, 0.611, 0.2214, 0.5433, 0.174, 0.5438, 0.176, 0.5037, 0.2189, 0.5034, 0.1481, 0.3409, 0.1384, 0.5024, 0.1086, 0.4949, 0.1282, 0.4009, 0.2748, 0.6392, 0.2682, 0.6107, 0.2902, 0.6105, 0.2902, 0.5106, 0.2926, 0.54, 0.2592, 0.5427, 0.2567, 0.5017, 0.2872, 0.4938, 0.1361, 0.5434, 0.1267, 0.6113, 0.1055, 0.611, 0.1035, 0.5408, 0.2902, 0.6105, 0.2682, 0.6107, 0.2592, 0.5427, 0.2926, 0.54, 0.174, 0.5438, 0.2214, 0.5433, 0.2234, 0.6124, 0.1716, 0.6134, 0.1717, 0.6696, 0.1716, 0.6134, 0.2234, 0.6124, 0.2209, 0.667, 0.2872, 0.4938, 0.2567, 0.5017, 0.246, 0.3372, 0.2673, 0.4003, 0.1267, 0.6113, 0.1361, 0.5434, 0.1505, 0.5438, 0.1484, 0.6124, 0.1484, 0.6124, 0.1505, 0.5438, 0.174, 0.5438, 0.1716, 0.6134, 0.2592, 0.5427, 0.2682, 0.6107, 0.2465, 0.6116, 0.2448, 0.5432, 0.2448, 0.5432, 0.2465, 0.6116, 0.2234, 0.6124, 0.2214, 0.5433, 0.1484, 0.6124, 0.1466, 0.6612, 0.1204, 0.6393, 0.1267, 0.6113, 0.1466, 0.6612, 0.1484, 0.6124, 0.1716, 0.6134, 0.1717, 0.6696, 0.2469, 0.6611, 0.2465, 0.6116, 0.2682, 0.6107, 0.2748, 0.6392, 0.2234, 0.6124, 0.2465, 0.6116, 0.2469, 0.6611, 0.2209, 0.667, 0.2567, 0.5017, 0.2592, 0.5427, 0.2448, 0.5432, 0.2419, 0.5034, 0.2419, 0.5034, 0.2448, 0.5432, 0.2214, 0.5433, 0.2189, 0.5034, 0.1361, 0.5434, 0.1384, 0.5024, 0.153, 0.504, 0.1505, 0.5438, 0.1505, 0.5438, 0.153, 0.504, 0.176, 0.5037, 0.174, 0.5438, 0.246, 0.3372, 0.2567, 0.5017, 0.2419, 0.5034, 0.2384, 0.3226, 0.2384, 0.3226, 0.2419, 0.5034, 0.2189, 0.5034, 0.2216, 0.3037, 0.1705, 0.3044, 0.176, 0.5037, 0.153, 0.504, 0.1578, 0.3227, 0.1578, 0.3227, 0.153, 0.504, 0.1384, 0.5024, 0.1481, 0.3409, 0.1705, 0.3044, 0.1793, 0.2978, 0.2123, 0.2975, 0.2216, 0.3037, 0.2189, 0.5034, 0.176, 0.5037])
me_cube.materials.append(mat_spinner)
me_cube.materials.append(mat_texture)
me_cube.materials.append(mat_canopy)
me_cube.update()
me_cube_002 = bpy.data.meshes.new('Cube.002')
me_cube_002.from_pydata([(162.6, 19.07, 9.233), (-162.6, -15.68, 9.233), (-162.5, 18.74, 9.121), (162.6, -16.7, 9.233), (-22.28, 23.45, 1.269), (22.41, -21.64, 1.276), (-162.6, 7.661, 6.639), (-162.6, -1.778, 7.16), (-162.6, -1.777, 11.31), (-162.6, 7.656, 11.69), (162.6, -1.778, 7.16), (162.6, 7.661, 6.639), (162.6, 7.656, 11.69), (162.6, -1.777, 11.31), (19.0, 9.641, -1.538), (19.93, 0.1691, -1.115), (0.0, 9.898, 2.498), (0.0, 0.4418, 2.272), (0.0, 16.86, 2.142), (0.0, 19.98, 1.514), (162.6, 16.25, 10.59), (162.6, 13.2, 11.38), (-162.6, 13.2, 11.38), (-162.6, 16.25, 10.59), (-162.6, 16.2, 7.622), (-162.6, 13.2, 6.792), (162.6, 13.2, 6.792), (162.6, 16.2, 7.622), (19.83, 19.49, -0.6328), (19.02, 16.43, -1.364), (-18.99, 9.641, -1.539), (-19.93, 0.1691, -1.115), (-19.82, 19.49, -0.6332), (-19.01, 16.43, -1.364), (0.0, -22.46, 0.0), (-22.38, -9.361, -0.0317), (22.53, -9.361, 0.05894), (-12.1, -9.361, -3.412), (-18.5, -9.361, -2.376), (12.1, -9.361, -3.412), (18.5, -9.361, -2.376), (-11.24, -30.48, -1.944), (11.24, -30.48, -1.944), (21.86, -30.48, 1.866), (-21.86, -30.48, 1.866), (-17.37, -30.48, -0.9788), (17.37, -30.48, -0.9788), (17.64, 31.05, -2.159), (-11.52, 31.02, -3.158), (11.52, 31.02, -3.158), (-22.07, 31.16, 1.46), (-17.61, 31.06, -2.159), (22.07, 31.16, 1.46), (22.4, -21.67, 1.272), (-22.4, -21.67, 1.272), (22.28, 23.45, 1.269), (-22.41, -21.64, 1.276), (0.0, -22.46, -2.501), (0.0, 24.16, 0.0), (0.0, 24.16, -3.201), (-17.78, 23.59, -2.199), (-11.62, 23.79, -3.203), (17.8, 23.59, -2.199), (11.62, 23.79, -3.203), (-11.58, -22.04, -2.531), (-17.83, -21.81, -1.552), (17.83, -21.81, -1.552), (11.58, -22.04, -2.53)], [(53, 5), (56, 54)], [(26, 27, 0, 20, 21, 12, 13, 3, 10, 11), (14, 29, 26, 11), (8, 9, 22, 23, 2, 24, 25, 6, 7, 1), (6, 25, 33, 30), (17, 8, 1, 56, 34), (22, 9, 16, 18), (18, 16, 12, 21), (13, 17, 34, 5, 3), (7, 31, 35, 56, 1), (15, 10, 3, 5, 36), (24, 2, 4, 32), (31, 7, 6, 30), (17, 13, 12, 16), (10, 15, 14, 11), (8, 17, 16, 9), (28, 55, 0, 27), (22, 18, 19, 23), (18, 21, 20, 19), (24, 32, 33, 25), (28, 27, 26, 29), (58, 19, 20, 0, 55), (39, 49, 47, 40), (38, 37, 41, 45), (39, 40, 46, 42), (37, 39, 42, 41), (48, 49, 39, 37), (51, 48, 37, 38), (46, 40, 36, 5, 43), (28, 29, 14, 15, 36, 40, 47, 52, 55), (45, 44, 56, 35, 38), (33, 32, 4, 50, 51, 38, 35, 31, 30), (19, 58, 4, 2, 23), (5, 34, 57, 67, 66), (34, 56, 65, 64, 57), (4, 58, 59, 61, 60), (55, 62, 63, 59, 58)])
_k = {(1, 56): 1.0, (30, 31): 1.0, (6, 7): 1.0, (16, 17): 1.0, (12, 13): 1.0, (10, 11): 1.0, (8, 9): 1.0, (1, 7): 1.0, (1, 8): 1.0, (17, 34): 1.0, (3, 10): 1.0, (3, 13): 1.0, (22, 23): 1.0, (18, 19): 1.0, (20, 21): 1.0, (24, 25): 1.0, (32, 33): 1.0, (26, 27): 1.0, (0, 20): 1.0, (16, 18): 1.0, (12, 21): 1.0, (2, 23): 1.0, (9, 22): 1.0, (11, 26): 1.0, (0, 27): 1.0, (2, 24): 1.0, (6, 25): 1.0, (4, 32): 1.0, (14, 29): 1.0, (14, 15): 1.0, (30, 33): 1.0, (5, 36): 1.0, (28, 29): 1.0, (3, 5): 1.0, (31, 35): 1.0, (15, 36): 1.0, (48, 51): 1.0, (50, 51): 1.0, (47, 49): 1.0, (47, 52): 1.0, (48, 49): 1.0, (41, 45): 1.0, (43, 46): 1.0, (42, 46): 1.0, (44, 45): 1.0, (41, 42): 1.0, (4, 50): 1.0, (34, 56): 1.0, (5, 34): 1.0, (35, 56): 1.0, (28, 55): 1.0, (5, 43): 1.0, (44, 56): 1.0, (52, 55): 1.0, (58, 59): 1.0, (19, 58): 1.0, (55, 58): 1.0, (4, 58): 1.0}
me_cube_002.attributes.new('crease_edge', 'FLOAT', 'EDGE').data.foreach_set('value', [_k.get((min(e.vertices), max(e.vertices)), 0.0) for e in me_cube_002.edges])
_uv = me_cube_002.uv_layers.new(name='UVMap')
_uv.uv.foreach_set('vector', [0.4291, 0.5, 0.458, 0.5, 0.5, 0.5, 0.5413, 0.5, 0.5709, 0.5, 0.6001, 0.5, 0.5652, 0.5598, 0.375, 0.75, 0.375, 0.5599, 0.3999, 0.5, 0.3973, 0.375, 0.43, 0.375, 0.4291, 0.5, 0.3999, 0.5, 0.625, 0.1902, 0.6001, 0.25, 0.5709, 0.25, 0.5413, 0.25, 0.5, 0.25, 0.458, 0.25, 0.4291, 0.25, 0.3999, 0.25, 0.4349, 0.1901, 0.625, 0.0, 0.3999, 0.25, 0.4291, 0.25, 0.43, 0.375, 0.3973, 0.375, 0.75, 0.5427, 0.875, 0.5598, 0.875, 0.75, 0.8125, 0.75, 0.75, 0.75, 0.5709, 0.25, 0.6001, 0.25, 0.6027, 0.375, 0.57, 0.375, 0.57, 0.375, 0.6027, 0.375, 0.6001, 0.5, 0.5709, 0.5, 0.625, 0.5598, 0.75, 0.5427, 0.75, 0.75, 0.6875, 0.75, 0.625, 0.75, 0.125, 0.5599, 0.25, 0.5427, 0.25, 0.6464, 0.25, 0.75, 0.125, 0.75, 0.25, 0.5427, 0.375, 0.5599, 0.375, 0.75, 0.25, 0.75, 0.25, 0.6464, 0.458, 0.25, 0.5, 0.25, 0.5, 0.375, 0.4537, 0.375, 0.375, 0.3749, 0.375, 0.25, 0.3999, 0.25, 0.3973, 0.375, 0.625, 0.375, 0.625, 0.5, 0.6001, 0.5, 0.6027, 0.375, 0.375, 0.5, 0.375, 0.3751, 0.3973, 0.375, 0.3999, 0.5, 0.625, 0.25, 0.625, 0.375, 0.6027, 0.375, 0.6001, 0.25, 0.4537, 0.375, 0.5, 0.375, 0.5, 0.5, 0.458, 0.5, 0.5709, 0.25, 0.57, 0.375, 0.5459, 0.375, 0.5413, 0.25, 0.57, 0.375, 0.5709, 0.5, 0.5413, 0.5, 0.5459, 0.375, 0.458, 0.25, 0.4537, 0.375, 0.43, 0.375, 0.4291, 0.25, 0.4537, 0.375, 0.458, 0.5, 0.4291, 0.5, 0.43, 0.375, 0.5, 0.375, 0.5459, 0.375, 0.5413, 0.5, 0.5, 0.5, 0.5, 0.4375, 0.3107, 0.75, 0.3107, 0.5683, 0.3429, 0.5678, 0.3429, 0.75, 0.1571, 0.75, 0.1893, 0.75, 0.1893, 0.75, 0.1571, 0.75, 0.3107, 0.75, 0.3429, 0.75, 0.3429, 0.75, 0.3107, 0.75, 0.1893, 0.75, 0.3107, 0.75, 0.3107, 0.75, 0.1893, 0.75, 0.1893, 0.5683, 0.3107, 0.5683, 0.3107, 0.75, 0.1893, 0.75, 0.1571, 0.5682, 0.1893, 0.5683, 0.1893, 0.75, 0.1571, 0.75, 0.3429, 0.75, 0.3429, 0.75, 0.25, 0.6464, 0.0, 0.0, 0.0, 0.0, 0.4537, 0.375, 0.43, 0.375, 0.3973, 0.375, 0.25, 0.5427, 0.25, 0.6464, 0.3429, 0.75, 0.3429, 0.5678, 0.0, 0.0, 0.5, 0.375, 0.1571, 0.75, 0.0, 0.0, 0.25, 0.75, 0.25, 0.6464, 0.1571, 0.75, 0.43, 0.375, 0.4537, 0.375, 0.5, 0.375, 0.0, 0.0, 0.1571, 0.5682, 0.1571, 0.75, 0.25, 0.6464, 0.25, 0.5427, 0.3973, 0.375, 0.5459, 0.375, 0.5, 0.375, 0.5, 0.3125, 0.5, 0.25, 0.5413, 0.25, 0.6875, 0.75, 0.75, 0.75, 0.75, 0.75, 0.7292, 0.75, 0.7083, 0.75, 0.75, 0.75, 0.8125, 0.75, 0.7917, 0.75, 0.7708, 0.75, 0.75, 0.75, 0.5, 0.3125, 0.0, 0.0, 0.0, 0.0, 0.0, 0.0, 0.0, 0.0, 0.5, 0.4375, 0.3333, 0.2917, 0.1667, 0.1458, 0.0, 0.0, 0.5, 0.375])
me_cube_002.materials.append(mat_wing)
me_cube_002.update()
me_cube_001 = bpy.data.meshes.new('Cube.001')
me_cube_001.from_pydata([(56.28, -103.7, 6.471), (-56.28, -122.5, 6.402), (56.28, -122.5, 6.402), (-56.28, -103.7, 6.47), (-56.28, -105.3, 5.629), (-56.28, -107.9, 4.863), (-56.28, -107.9, 7.937), (-56.28, -105.3, 7.226), (56.28, -107.9, 4.864), (56.28, -105.3, 5.629), (56.28, -105.3, 7.226), (56.28, -107.9, 7.937), (-56.28, -115.5, 7.732), (-56.28, -111.8, 8.065), (56.28, -111.8, 8.064), (56.28, -115.5, 7.731), (56.28, -115.4, 5.064), (56.28, -111.7, 4.737), (-56.28, -111.7, 4.737), (-56.28, -115.4, 5.064), (-2.384e-07, -103.3, 5.447), (-4.768e-07, -103.2, 7.372), (-1.073e-05, -99.33, 6.471), (9.537e-06, -110.9, 4.669), (-4.768e-07, -106.4, 4.87), (-5.364e-07, -124.5, 6.402), (9.537e-06, -115.4, 4.976), (-5.96e-07, -115.5, 7.823), (-7.153e-07, -110.9, 8.133), (-1.073e-05, -106.4, 7.933)], [], [(19, 18, 5, 4, 3, 7, 6, 13, 12, 1), (17, 16, 2, 15, 14, 11, 10, 0, 9, 8), (2, 16, 26, 25), (17, 23, 26, 16), (17, 8, 24, 23), (8, 9, 20, 24), (9, 0, 22, 20), (1, 25, 26, 19), (18, 19, 26, 23), (18, 23, 24, 5), (5, 24, 20, 4), (4, 20, 22, 3), (7, 3, 22, 21), (10, 21, 22, 0), (10, 11, 29, 21), (7, 21, 29, 6), (6, 29, 28, 13), (11, 14, 28, 29), (12, 13, 28, 27), (15, 27, 28, 14), (2, 25, 27, 15), (1, 12, 27, 25)])
_k = {(18, 19): 1.0, (1, 19): 1.0, (1, 12): 1.0, (12, 13): 1.0, (6, 13): 1.0, (6, 7): 1.0, (3, 7): 1.0, (3, 4): 1.0, (4, 5): 1.0, (5, 18): 1.0, (16, 17): 1.0, (8, 17): 1.0, (8, 9): 1.0, (0, 9): 1.0, (0, 10): 1.0, (10, 11): 1.0, (11, 14): 1.0, (14, 15): 1.0, (2, 15): 1.0, (2, 16): 1.0, (1, 25): 1.0, (2, 25): 1.0}
me_cube_001.attributes.new('crease_edge', 'FLOAT', 'EDGE').data.foreach_set('value', [_k.get((min(e.vertices), max(e.vertices)), 0.0) for e in me_cube_001.edges])
_uv = me_cube_001.uv_layers.new(name='UVMap')
_uv.uv.foreach_set('vector', [0.4695, 0.1555, 0.4014, 0.2236, 0.3932, 0.2318, 0.4327, 0.25, 0.5047, 0.25, 0.5709, 0.25, 0.625, 0.2317, 0.625, 0.2227, 0.625, 0.1545, 0.625, 0.0, 0.375, 0.5264, 0.375, 0.5945, 0.375, 0.75, 0.5294, 0.5956, 0.5976, 0.5274, 0.6067, 0.5183, 0.5709, 0.5, 0.5047, 0.5, 0.4327, 0.5, 0.375, 0.5182, 0.375, 0.75, 0.375, 0.5945, 0.0, 0.0, 0.0, 0.0, 0.375, 0.5264, 0.0, 0.0, 0.0, 0.0, 0.375, 0.5945, 0.375, 0.5264, 0.375, 0.5182, 0.0, 0.0, 0.0, 0.0, 0.375, 0.5182, 0.4327, 0.5, 0.0, 0.0, 0.0, 0.0, 0.4327, 0.5, 0.5047, 0.5, 0.0, 0.0, 0.0, 0.0, 0.625, 0.0, 0.0, 0.0, 0.0, 0.0, 0.4695, 0.1555, 0.4014, 0.2236, 0.4695, 0.1555, 0.0, 0.0, 0.0, 0.0, 0.4014, 0.2236, 0.0, 0.0, 0.0, 0.0, 0.3932, 0.2318, 0.3932, 0.2318, 0.0, 0.0, 0.0, 0.0, 0.4327, 0.25, 0.4327, 0.25, 0.0, 0.0, 0.0, 0.0, 0.5047, 0.25, 0.5709, 0.25, 0.5047, 0.25, 0.0, 0.0, 0.0, 0.0, 0.5709, 0.5, 0.0, 0.0, 0.0, 0.0, 0.5047, 0.5, 0.5709, 0.5, 0.6067, 0.5183, 0.0, 0.0, 0.0, 0.0, 0.5709, 0.25, 0.0, 0.0, 0.0, 0.0, 0.625, 0.2317, 0.625, 0.2317, 0.0, 0.0, 0.0, 0.0, 0.625, 0.2227, 0.6067, 0.5183, 0.5976, 0.5274, 0.0, 0.0, 0.0, 0.0, 0.625, 0.1545, 0.625, 0.2227, 0.0, 0.0, 0.0, 0.0, 0.5294, 0.5956, 0.0, 0.0, 0.0, 0.0, 0.5976, 0.5274, 0.375, 0.75, 0.0, 0.0, 0.0, 0.0, 0.5294, 0.5956, 0.625, 0.0, 0.625, 0.1545, 0.0, 0.0, 0.0, 0.0])
me_cube_001.materials.append(mat_horizontalstabilizer)
me_cube_001.update()

# ---- objects
ob_ref_top = bpy.data.objects.new('ref_top', None)
ob_ref_front = bpy.data.objects.new('ref_front', None)
ob_ref_right = bpy.data.objects.new('ref_right', None)
ob_fuselage = bpy.data.objects.new('Fuselage', me_cube)
ob_wing = bpy.data.objects.new('Wing', me_cube_002)
ob_horizontalstabilizer = bpy.data.objects.new('HorizontalStabilizer', me_cube_001)

# ---- transforms, parenting, visibility, modifiers, constraints
ob_ref_top.location = (0.0, 0.0, 0.0)
ob_ref_top.empty_display_type = 'IMAGE'
ob_ref_top.empty_display_size = 326.5
ob_ref_front.location = (0.0, 0.0, 16.97)
ob_ref_front.rotation_euler = (1.571, 0.0, 3.142)
ob_ref_front.empty_display_type = 'IMAGE'
ob_ref_front.empty_display_size = 326.5
ob_ref_right.location = (0.0, 2.116, 7.713)
ob_ref_right.rotation_euler = (4.371e-08, 1.571, 0.0)
ob_ref_right.empty_display_type = 'IMAGE'
ob_ref_right.empty_display_size = 326.5
ob_fuselage.location = (0.0, 11.17, 0.7077)
_m = ob_fuselage.modifiers.new('Subdivision', 'SUBSURF')
_m.levels = 5
ob_wing.location = (0.0, 25.56, -11.44)
ob_horizontalstabilizer.location = (0.0, 11.17, 0.7077)
_m = ob_horizontalstabilizer.modifiers.new('Subdivision', 'SUBSURF')
_m.levels = 5

# ---- collection membership
col_collection.objects.link(ob_ref_top)
col_collection.objects.link(ob_ref_front)
col_collection.objects.link(ob_ref_right)
col_collection.objects.link(ob_fuselage)
col_collection.objects.link(ob_wing)
col_collection.objects.link(ob_horizontalstabilizer)

# ---- scene / render settings (as saved in the file)
scene.frame_start = 1; scene.frame_end = 250; scene.frame_set(1)
scene.render.engine = 'BLENDER_EEVEE_NEXT'
bpy.context.view_layer.update()

# ---- added for rendering (the .blend has no active camera): camera
cam_auto = bpy.data.cameras.new('AutoCamera')
cam_auto.lens = 50.0
cam_auto.sensor_width = 36.0
cam_auto.clip_end = 6741.19
ob_auto_camera = bpy.data.objects.new('AutoCamera', cam_auto)
scene.collection.objects.link(ob_auto_camera)
ob_auto_camera.location = (384.115, -461.22, 324.502)
ob_auto_camera.rotation_euler = (1.09748, -7.21219e-08, 0.694738)
scene.camera = ob_auto_camera
bpy.context.view_layer.update()
